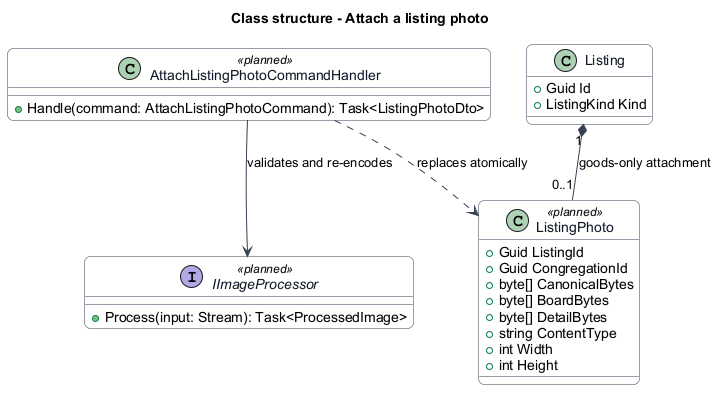

The diagram above was rendered by PlantUML. Its source (embedded in the PNG):
@startuml
skinparam backgroundColor #FFFFFF
skinparam shadowing false
skinparam roundcorner 12
skinparam defaultFontName Arial
skinparam ArrowColor #344054
skinparam rectangle {
  BorderColor #344054
  FontColor #101828
}
skinparam package {
  BorderColor #667085
  FontColor #101828
  BackgroundColor #F9FAFB
}
skinparam class {
  BorderColor #344054
  FontColor #101828
  BackgroundColor #F9FAFB
}
title Class structure - Attach a listing photo
class ListingPhoto <<planned>> {
  +Guid ListingId
  +Guid CongregationId
  +byte[] CanonicalBytes
  +byte[] BoardBytes
  +byte[] DetailBytes
  +string ContentType
  +int Width
  +int Height
}
interface IImageProcessor <<planned>> {
  +Process(input: Stream): Task<ProcessedImage>
}
class AttachListingPhotoCommandHandler <<planned>> {
  +Handle(command: AttachListingPhotoCommand): Task<ListingPhotoDto>
}
class Listing {
  +Guid Id
  +ListingKind Kind
}
AttachListingPhotoCommandHandler --> IImageProcessor : validates and re-encodes
AttachListingPhotoCommandHandler ..> ListingPhoto : replaces atomically
Listing "1" *-- "0..1" ListingPhoto : goods-only attachment
@enduml